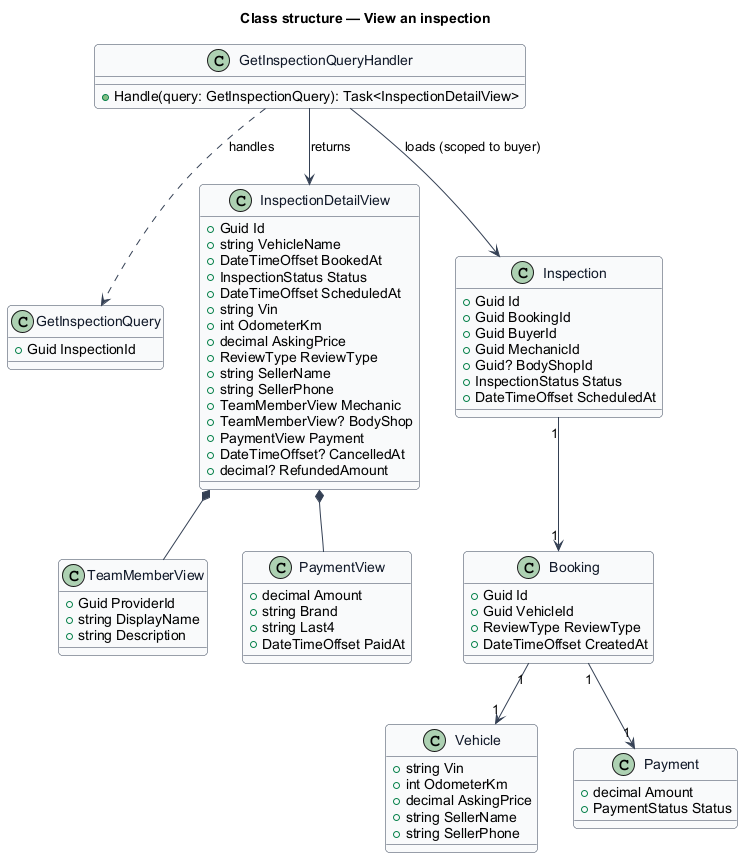

The diagram above was rendered by PlantUML. Its source (embedded in the PNG):
@startuml
skinparam backgroundColor #FFFFFF
skinparam shadowing false
skinparam roundcorner 8
skinparam defaultFontName Arial
skinparam ArrowColor #344054
skinparam class {
  BorderColor #344054
  FontColor #101828
  BackgroundColor #F9FAFB
}
title Class structure — View an inspection

class GetInspectionQuery {
  +Guid InspectionId
}
class GetInspectionQueryHandler {
  +Handle(query: GetInspectionQuery): Task<InspectionDetailView>
}
class InspectionDetailView {
  +Guid Id
  +string VehicleName
  +DateTimeOffset BookedAt
  +InspectionStatus Status
  +DateTimeOffset ScheduledAt
  +string Vin
  +int OdometerKm
  +decimal AskingPrice
  +ReviewType ReviewType
  +string SellerName
  +string SellerPhone
  +TeamMemberView Mechanic
  +TeamMemberView? BodyShop
  +PaymentView Payment
  +DateTimeOffset? CancelledAt
  +decimal? RefundedAmount
}
class TeamMemberView {
  +Guid ProviderId
  +string DisplayName
  +string Description
}
class PaymentView {
  +decimal Amount
  +string Brand
  +string Last4
  +DateTimeOffset PaidAt
}
class Inspection {
  +Guid Id
  +Guid BookingId
  +Guid BuyerId
  +Guid MechanicId
  +Guid? BodyShopId
  +InspectionStatus Status
  +DateTimeOffset ScheduledAt
}
class Booking {
  +Guid Id
  +Guid VehicleId
  +ReviewType ReviewType
  +DateTimeOffset CreatedAt
}
class Vehicle {
  +string Vin
  +int OdometerKm
  +decimal AskingPrice
  +string SellerName
  +string SellerPhone
}
class Payment {
  +decimal Amount
  +PaymentStatus Status
}
GetInspectionQueryHandler ..> GetInspectionQuery : handles
GetInspectionQueryHandler --> Inspection : loads (scoped to buyer)
GetInspectionQueryHandler --> InspectionDetailView : returns
Inspection "1" --> "1" Booking
Booking "1" --> "1" Vehicle
Booking "1" --> "1" Payment
InspectionDetailView *-- TeamMemberView
InspectionDetailView *-- PaymentView
@enduml